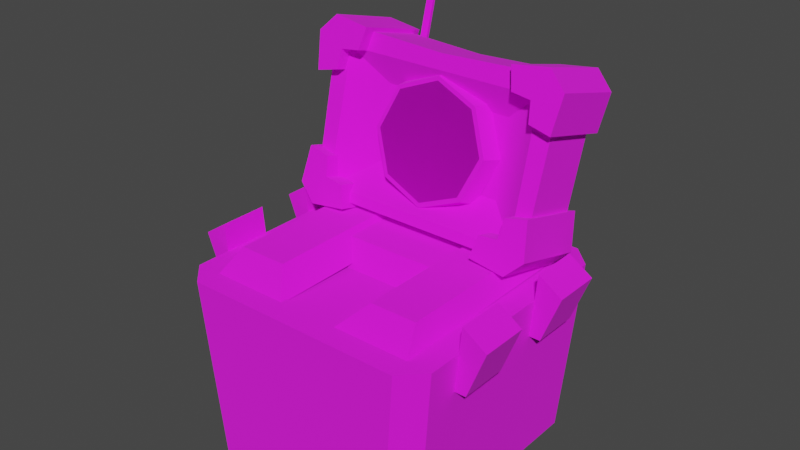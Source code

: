 # Source: toughbox_computer.blend  (saved by Blender 3.4.6; exported with 4.5.12 LTS)
import bpy
from mathutils import Matrix  # noqa: F401  (used for matrix-valued properties, if any)

bpy.ops.wm.read_factory_settings(use_empty=True)
scene = bpy.context.scene
scene.name = 'Scene'

# ---- collections
col_collection = bpy.data.collections.new('Collection'); scene.collection.children.link(col_collection)
col_export = bpy.data.collections.new('Export'); scene.collection.children.link(col_export)

# ---- images (referenced by path relative to the original .blend; pixels are not part of the script)
import os
ASSET_DIR = os.environ.get("B2B_ASSET_DIR", "")  # directory of the original .blend (textures are referenced by path, not embedded)
HERE = os.path.dirname(os.path.abspath(__file__))  # packed textures are extracted next to this script under _unpacked/

def load_image(name, relpath, width, height, colorspace="sRGB"):
    """Load a texture the original file referenced (path relative to the .blend, or extracted next to this script)."""
    p = next((c for c in (os.path.join(HERE, relpath), os.path.join(ASSET_DIR, relpath)) if relpath and os.path.exists(c)), "")
    if p:
        img = bpy.data.images.load(p, check_existing=True)
        img.name = name
    else:  # same state as the original file: an image datablock whose file is absent (Cycles renders it pink)
        img = bpy.data.images.new(name, width, height)
        img.source = "FILE"
        img.filepath = "//" + (relpath or name)
    img.colorspace_settings.name = colorspace
    return img
img_toughbox_png = load_image('toughbox.png', 'toughbox.png', 1024, 1024, 'sRGB')
img_computer_1_png = load_image('computer_1.png', 'computer_1.png', 1024, 1024, 'sRGB')
img_computer_screen_textscroll_png = load_image('computer_screen_textscroll.png', 'computer_screen_textscroll.png', 1024, 1024, 'sRGB')

# ---- materials (node trees are filled in below, after node groups)
mat_toughbox = bpy.data.materials.new('toughbox')
mat_toughbox.use_backface_culling = True
mat_toughbox.use_transparent_shadow = False
mat_computer_1 = bpy.data.materials.new('computer_1')
mat_computer_1.use_backface_culling = True
mat_computer_1.use_transparent_shadow = False
mat_computer_1_001 = bpy.data.materials.new('computer_1.001')
mat_computer_1_001.surface_render_method = 'BLENDED'
mat_computer_1_001.blend_method = 'BLEND'
mat_computer_1_001.use_backface_culling = True
mat_computer_1_001.use_transparent_shadow = False

# ---- material node trees
mat_toughbox.use_nodes = True; mat_toughbox.node_tree.nodes.clear()
_N = mat_toughbox.node_tree.nodes; _L = mat_toughbox.node_tree.links
n0 = _N.new('ShaderNodeBsdfPrincipled'); n0.name = 'Principled BSDF'; n0.location = (10, 300)
n0.distribution = 'GGX'
n0.subsurface_method = 'RANDOM_WALK_SKIN'
n0.inputs[2].default_value = 1.0
n0.inputs[27].default_value = (0.0, 0.0, 0.0, 1.0)
n0.inputs[28].default_value = 1.0
n1 = _N.new('ShaderNodeOutputMaterial'); n1.name = 'Material Output'; n1.location = (320, 270)
n2 = _N.new('ShaderNodeTexImage'); n2.name = 'Image Texture'; n2.location = (-440, 210)
n2.label = 'BASE COLOR'
n2.image = img_toughbox_png
_L.new(n0.outputs[0], n1.inputs[0])
_L.new(n2.outputs[0], n0.inputs[0])
_L.new(n2.outputs[1], n0.inputs[4])
n1.is_active_output = True
mat_computer_1.use_nodes = True; mat_computer_1.node_tree.nodes.clear()
_N = mat_computer_1.node_tree.nodes; _L = mat_computer_1.node_tree.links
n0 = _N.new('ShaderNodeBsdfPrincipled'); n0.name = 'Principled BSDF'; n0.location = (10, 300)
n0.distribution = 'GGX'
n0.subsurface_method = 'RANDOM_WALK_SKIN'
n0.inputs[2].default_value = 1.0
n0.inputs[27].default_value = (0.0, 0.0, 0.0, 1.0)
n0.inputs[28].default_value = 1.0
n1 = _N.new('ShaderNodeOutputMaterial'); n1.name = 'Material Output'; n1.location = (320, 270)
n2 = _N.new('ShaderNodeTexImage'); n2.name = 'Image Texture'; n2.location = (-440, 210)
n2.label = 'BASE COLOR'
n2.image = img_computer_1_png
_L.new(n0.outputs[0], n1.inputs[0])
_L.new(n2.outputs[0], n0.inputs[0])
_L.new(n2.outputs[1], n0.inputs[4])
n1.is_active_output = True
mat_computer_1_001.use_nodes = True; mat_computer_1_001.node_tree.nodes.clear()
_N = mat_computer_1_001.node_tree.nodes; _L = mat_computer_1_001.node_tree.links
n0 = _N.new('ShaderNodeBsdfPrincipled'); n0.name = 'Principled BSDF'; n0.location = (10, 300)
n0.distribution = 'GGX'
n0.subsurface_method = 'RANDOM_WALK_SKIN'
n0.inputs[2].default_value = 1.0
n0.inputs[27].default_value = (0.0, 0.0, 0.0, 1.0)
n0.inputs[28].default_value = 1.0
n1 = _N.new('ShaderNodeOutputMaterial'); n1.name = 'Material Output'; n1.location = (320, 270)
n2 = _N.new('ShaderNodeTexImage'); n2.name = 'Image Texture'; n2.location = (-440, 210)
n2.label = 'BASE COLOR'
n2.image = img_computer_screen_textscroll_png
_L.new(n0.outputs[0], n1.inputs[0])
_L.new(n2.outputs[0], n0.inputs[0])
_L.new(n2.outputs[0], n0.inputs[4])
n1.is_active_output = True

# ---- world
world_world = bpy.data.worlds.new('World'); scene.world = world_world
world_world.use_nodes = True; world_world.node_tree.nodes.clear()
_N = world_world.node_tree.nodes; _L = world_world.node_tree.links
n0 = _N.new('ShaderNodeOutputWorld'); n0.name = 'World Output'; n0.location = (300, 300)
n1 = _N.new('ShaderNodeBackground'); n1.name = 'Background'; n1.location = (10, 300)
n1.inputs[0].default_value = (0.05088, 0.05088, 0.05088, 1.0)
_L.new(n1.outputs[0], n0.inputs[0])
n0.is_active_output = True
world_world.color = (0.05088, 0.05088, 0.05088)
world_world.use_sun_shadow = False
world_world.sun_shadow_jitter_overblur = 0.0

# ---- meshes
me_rsrc_world_prop_knights_toughbox_computer_meshnodes__knights_co = bpy.data.meshes.new('rsrc.world.prop.knights.toughbox_computer-MeshNodes["knights_co')
me_rsrc_world_prop_knights_toughbox_computer_meshnodes__knights_co.from_pydata([(0.54, -0.7344, 0.4536), (0.4532, -0.7344, 0.54), (0.42, -0.7344, 0.42), (0.4532, -0.7344, -0.54), (-0.54, -0.7344, 0.4536), (0.42, -0.7344, -0.42), (-0.4532, -0.7344, 0.54), (-0.42, -0.7344, 0.42), (0.4752, -2.832e-09, 0.432), (0.54, -0.7344, -0.4536), (0.3884, -2.315e-09, 0.5184), (-0.4532, -0.7344, -0.54), (0.3884, -2.315e-09, -0.5184), (0.4752, -2.832e-09, -0.432), (-0.42, -0.7344, -0.42), (-0.4752, -2.832e-09, 0.432), (-0.54, -0.7344, -0.4536), (-0.3884, -2.315e-09, 0.5184), (-0.3884, -2.315e-09, -0.5184), (0.5724, -0.5832, -0.1188), (0.5238, -0.5832, -0.3132), (-0.4752, -2.832e-09, -0.432), (-0.5724, -0.5832, -0.1188), (-0.5238, -0.5832, -0.3132), (-0.5238, -0.5832, 0.1188), (-0.648, -0.7776, 0.1188), (-0.5508, -0.8424, 0.1188), (-0.5724, -0.5832, 0.1188), (-0.5724, -0.5832, 0.3132), (-0.648, -0.7776, 0.3132), (0.5238, -0.5832, 0.1188), (0.648, -0.7776, 0.1188), (0.5508, -0.8424, 0.1188), (0.5724, -0.5832, 0.1188), (0.5724, -0.5832, 0.3132), (0.648, -0.7776, 0.3132), (-0.5508, -0.8424, 0.3132), (0.5508, -0.8424, 0.3132), (0.5238, -0.5832, 0.3132), (0.5508, -0.8424, -0.1188), (0.5238, -0.5832, -0.1188), (-0.5238, -0.5832, 0.3132), (-0.5508, -0.8424, -0.1188), (-0.5238, -0.5832, -0.1188), (0.5724, -0.5832, -0.3132), (0.648, -0.7776, -0.1188), (0.648, -0.7776, -0.3132), (0.5508, -0.8424, -0.3132), (-0.5724, -0.5832, -0.3132), (-0.648, -0.7776, -0.1188), (-0.648, -0.7776, -0.3132), (-0.5508, -0.8424, -0.3132), (0.0, -0.7344, -0.54), (0.0, -0.7344, -0.42), (0.0, -0.7344, 0.54), (0.0, -0.7344, 0.42), (0.0, 0.0, 0.5184), (0.0, 0.0, -0.5184)], [], [(0, 1, 2), (16, 7, 4), (3, 9, 5), (14, 52, 53), (7, 16, 14), (4, 21, 16), (54, 2, 1), (54, 7, 55), (13, 8, 0), (0, 9, 13), (6, 17, 4), (18, 11, 21), (54, 10, 56), (8, 10, 0), (1, 0, 10), (12, 13, 3), (9, 3, 13), (21, 4, 15), (54, 17, 6), (16, 21, 11), (43, 49, 42), (40, 39, 45), (45, 19, 40), (47, 20, 44), (44, 46, 47), (49, 43, 22), (36, 26, 24), (36, 24, 41), (24, 26, 25), (25, 27, 24), (50, 42, 49), (28, 27, 25), (30, 31, 32), (31, 30, 33), (37, 34, 38), (34, 37, 35), (9, 0, 2), (2, 5, 9), (36, 41, 28), (28, 29, 36), (37, 38, 30), (37, 30, 32), (39, 40, 20), (39, 20, 47), (49, 48, 50), (42, 50, 51), (26, 36, 29), (18, 52, 11), (44, 19, 45), (45, 46, 44), (46, 45, 39), (39, 47, 46), (42, 23, 43), (48, 49, 22), (42, 51, 23), (25, 29, 28), (51, 48, 23), (48, 51, 50), (29, 25, 26), (34, 31, 33), (31, 34, 35), (35, 32, 31), (32, 35, 37), (15, 4, 17), (11, 14, 16), (4, 7, 6), (52, 12, 3), (5, 52, 3), (14, 11, 52), (54, 55, 2), (54, 6, 7), (54, 1, 10), (54, 56, 17), (18, 57, 52), (52, 57, 12), (5, 53, 52)])
me_rsrc_world_prop_knights_toughbox_computer_meshnodes__knights_co.polygons.foreach_set('use_smooth', [True] * 76)
_k = set([(0, 1), (0, 8), (0, 9), (1, 10), (1, 54), (3, 9), (3, 12), (3, 52), (4, 6), (4, 15), (4, 16), (6, 17), (6, 54), (9, 13), (11, 16), (11, 18), (11, 52), (16, 21), (19, 45), (20, 47), (22, 49), (23, 51), (24, 26), (25, 26), (25, 27), (25, 29), (26, 36), (28, 29), (29, 36), (30, 32), (31, 32), (31, 33), (31, 35), (32, 37), (34, 35), (35, 37), (36, 41), (37, 38), (39, 40), (39, 45), (39, 47), (42, 43), (42, 49), (42, 51), (44, 46), (45, 46), (46, 47), (48, 50), (49, 50), (50, 51)])
me_rsrc_world_prop_knights_toughbox_computer_meshnodes__knights_co.attributes.new('sharp_edge', 'BOOLEAN', 'EDGE').data.foreach_set('value', [ (min(e.vertices), max(e.vertices)) in _k for e in me_rsrc_world_prop_knights_toughbox_computer_meshnodes__knights_co.edges])
_k = {(0, 1): 1.0, (4, 16): 1.0, (22, 49): 1.0, (30, 32): 1.0, (37, 38): 1.0, (39, 40): 1.0, (45, 46): 1.0, (25, 29): 1.0, (25, 27): 1.0, (23, 51): 1.0, (31, 32): 1.0, (31, 33): 1.0, (34, 35): 1.0, (46, 47): 1.0, (44, 46): 1.0, (26, 36): 1.0, (3, 9): 1.0, (25, 26): 1.0, (1, 54): 1.0, (0, 9): 1.0, (42, 43): 1.0, (49, 50): 1.0, (0, 8): 1.0, (3, 12): 1.0, (36, 41): 1.0, (48, 50): 1.0, (11, 16): 1.0, (19, 45): 1.0, (20, 47): 1.0, (42, 51): 1.0, (35, 37): 1.0, (32, 37): 1.0, (39, 47): 1.0, (39, 45): 1.0, (16, 21): 1.0, (4, 15): 1.0, (9, 13): 1.0, (29, 36): 1.0, (24, 26): 1.0, (1, 10): 1.0, (50, 51): 1.0, (42, 49): 1.0, (6, 17): 1.0, (11, 18): 1.0, (31, 35): 1.0, (3, 52): 1.0, (4, 6): 1.0, (28, 29): 1.0, (6, 54): 1.0, (11, 52): 1.0}
me_rsrc_world_prop_knights_toughbox_computer_meshnodes__knights_co.attributes.new('crease_edge', 'FLOAT', 'EDGE').data.foreach_set('value', [_k.get((min(e.vertices), max(e.vertices)), 0.0) for e in me_rsrc_world_prop_knights_toughbox_computer_meshnodes__knights_co.edges])
_uv = me_rsrc_world_prop_knights_toughbox_computer_meshnodes__knights_co.uv_layers.new(name='UVMap')
_uv.uv.foreach_set('vector', [0.9603, 0.3347, 1.04, 0.3347, 0.9999, 0.3802, 0.3722, 0.3347, 0.9255, 0.3802, 0.9602, 0.3347, 0.96, 0.3347, 1.04, 0.3347, 1.0, 0.3802, 0.925, 0.3802, 0.666, 0.3347, 0.666, 0.3802, 0.9255, 0.3802, 0.3722, 0.3347, 0.407, 0.3802, 0.6475, 0.2443, 0.05071, 0.0004299, 0.05087, 0.2442, 0.666, 0.3347, 0.407, 0.3802, 0.372, 0.3347, 0.666, 0.3347, 0.407, 0.3802, 0.666, 0.3802, 0.05071, 0.0004299, 0.6475, 0.0004299, 0.6475, 0.2443, 0.6475, 0.2443, 0.05087, 0.2442, 0.05071, 0.0004299, 0.7254, 0.2442, 0.7257, 0.0004299, 0.6475, 0.2443, 0.7254, 0.0004299, 0.7254, 0.244, 0.6475, 0.0004299, 0.9984, 0.2442, 0.7257, 0.0004299, 0.9983, 0.0004299, 0.6475, 0.0004299, 0.7257, 0.0004299, 0.6475, 0.2443, 0.7254, 0.2442, 0.6475, 0.2443, 0.7257, 0.0004299, 0.7254, 0.0004299, 0.6475, 0.0004299, 0.7254, 0.244, 0.6475, 0.244, 0.7254, 0.244, 0.6475, 0.0004299, 0.05071, 0.0004299, 0.6475, 0.2443, 0.6475, 0.0004299, 0.9984, 0.2442, 0.7257, 0.0004299, 0.7254, 0.2442, 0.6475, 0.244, 0.6475, 0.0004299, 0.7254, 0.244, 0.1999, 0.3487, 0.164, 0.4363, 0.2524, 0.4463, 0.1999, 0.3487, 0.2524, 0.4463, 0.164, 0.4363, 0.164, 0.4363, 0.1647, 0.3554, 0.1999, 0.3487, 0.2524, 0.4463, 0.1999, 0.3487, 0.1647, 0.3554, 0.1647, 0.3554, 0.164, 0.4363, 0.2524, 0.4463, 0.164, 0.4363, 0.1999, 0.3487, 0.1647, 0.3554, 0.008288, 0.3973, 0.1656, 0.3973, 0.1656, 0.3446, 0.008288, 0.3973, 0.1656, 0.3446, 0.008288, 0.3446, 0.1999, 0.3487, 0.2524, 0.4463, 0.164, 0.4363, 0.164, 0.4363, 0.1647, 0.3554, 0.1999, 0.3487, 0.1616, 0.4366, 0.007798, 0.4819, 0.007798, 0.4366, 0.1616, 0.3558, 0.007798, 0.3558, 0.007798, 0.4366, 0.1999, 0.3487, 0.164, 0.4363, 0.2524, 0.4463, 0.164, 0.4363, 0.1999, 0.3487, 0.1647, 0.3554, 0.2524, 0.4463, 0.1647, 0.3554, 0.1999, 0.3487, 0.1647, 0.3554, 0.2524, 0.4463, 0.164, 0.4363, 0.3722, 0.3347, 0.9602, 0.3347, 0.9255, 0.3802, 0.9255, 0.3802, 0.407, 0.3802, 0.3722, 0.3347, 0.2524, 0.4463, 0.1999, 0.3487, 0.1647, 0.3554, 0.1647, 0.3554, 0.164, 0.4363, 0.2524, 0.4463, 0.008288, 0.3973, 0.008288, 0.3446, 0.1656, 0.3446, 0.008288, 0.3973, 0.1656, 0.3446, 0.1656, 0.3973, 0.008288, 0.3973, 0.008288, 0.3446, 0.1656, 0.3446, 0.008288, 0.3973, 0.1656, 0.3446, 0.1656, 0.3973, 0.007798, 0.4366, 0.1616, 0.3558, 0.1616, 0.4366, 0.007798, 0.4819, 0.1616, 0.4366, 0.1616, 0.4819, 0.007798, 0.4819, 0.1616, 0.4819, 0.1616, 0.4366, 0.7254, 0.0004299, 0.9984, 0.244, 0.7254, 0.244, 0.1616, 0.3558, 0.007798, 0.3558, 0.007798, 0.4366, 0.007798, 0.4366, 0.1616, 0.4366, 0.1616, 0.3558, 0.1616, 0.4366, 0.007798, 0.4366, 0.007798, 0.4819, 0.007798, 0.4819, 0.1616, 0.4819, 0.1616, 0.4366, 0.008288, 0.3973, 0.1656, 0.3446, 0.008288, 0.3446, 0.1616, 0.3558, 0.007798, 0.4366, 0.007798, 0.3558, 0.008288, 0.3973, 0.1656, 0.3973, 0.1656, 0.3446, 0.007798, 0.4366, 0.1616, 0.4366, 0.1616, 0.3558, 0.2524, 0.4463, 0.1647, 0.3554, 0.1999, 0.3487, 0.1647, 0.3554, 0.2524, 0.4463, 0.164, 0.4363, 0.1616, 0.4366, 0.007798, 0.4366, 0.007798, 0.4819, 0.1616, 0.3558, 0.007798, 0.4366, 0.007798, 0.3558, 0.007798, 0.4366, 0.1616, 0.3558, 0.1616, 0.4366, 0.1616, 0.4366, 0.007798, 0.4819, 0.007798, 0.4366, 0.007798, 0.4819, 0.1616, 0.4366, 0.1616, 0.4819, 0.6475, 0.0004299, 0.6475, 0.2443, 0.7257, 0.0004299, 0.96, 0.3347, 1.0, 0.3802, 1.04, 0.3347, 0.9603, 0.3347, 0.9999, 0.3802, 1.04, 0.3347, 0.9984, 0.244, 0.7254, 0.0004299, 0.7254, 0.244, 0.925, 0.3802, 0.666, 0.3347, 0.96, 0.3347, 0.925, 0.3802, 0.96, 0.3347, 0.666, 0.3347, 0.666, 0.3347, 0.666, 0.3802, 0.407, 0.3802, 0.666, 0.3347, 0.372, 0.3347, 0.407, 0.3802, 0.9984, 0.2442, 0.7254, 0.2442, 0.7257, 0.0004299, 0.9984, 0.2442, 0.9983, 0.0004299, 0.7257, 0.0004299, 0.7254, 0.0004299, 0.9984, 0.0004299, 0.9984, 0.244, 0.9984, 0.244, 0.9984, 0.0004299, 0.7254, 0.0004299, 0.925, 0.3802, 0.666, 0.3802, 0.666, 0.3347])
me_rsrc_world_prop_knights_toughbox_computer_meshnodes__knights_co.materials.append(mat_toughbox)
me_rsrc_world_prop_knights_toughbox_computer_meshnodes__knights_co.update()
me_rsrc_world_prop_knights_toughbox_computer_meshnodes__knights_co.normals_split_custom_set([tuple(v) for v in zip(*[iter([0.0, -1.0, 0.0, 0.0, -1.0, 0.0, 0.0, -1.0, 0.0, 0.0, -1.0, 0.0, 0.0, -1.0, 0.0, 0.0, -1.0, 0.0, 0.0, -1.0, 0.0, 0.0, -1.0, 0.0, 0.0, -1.0, 0.0, 0.0, -1.0, 0.0, 0.0, -1.0, 0.0, 0.0, -1.0, 0.0, 0.0, -1.0, 0.0, 0.0, -1.0, 0.0, 0.0, -1.0, 0.0, -0.9961, 0.08789, 0.0, -0.9961, 0.08789, 0.0, -0.9961, 0.08789, 0.0, 0.0, -1.0, 0.0, 0.0, -1.0, 0.0, 0.0, -1.0, 0.0, 0.0, -1.0, 0.0, 0.0, -1.0, 0.0, 0.0, -1.0, 0.0, 0.9961, 0.08789, 0.0, 0.9961, 0.08789, 0.0, 0.9961, 0.08789, 0.0, 0.9961, 0.08789, 0.0, 0.9961, 0.08789, 0.0, 0.9961, 0.08789, 0.0, -0.7029, 0.0828, 0.7064, -0.7029, 0.0828, 0.7064, -0.7029, 0.0828, 0.7064, -0.7029, 0.0828, -0.7064, -0.7029, 0.0828, -0.7064, -0.7029, 0.0828, -0.7064, 0.0, 0.0294, 0.9996, -5.499e-09, 0.0294, 0.9996, 0.0, 0.0294, 0.9996, 0.7029, 0.0828, 0.7064, 0.7029, 0.0828, 0.7064, 0.7029, 0.0828, 0.7064, 0.7029, 0.0828, 0.7064, 0.7029, 0.0828, 0.7064, 0.7029, 0.0828, 0.7064, 0.7029, 0.0828, -0.7064, 0.7029, 0.0828, -0.7064, 0.7029, 0.0828, -0.7064, 0.7029, 0.0828, -0.7064, 0.7029, 0.0828, -0.7064, 0.7029, 0.0828, -0.7064, -0.9961, 0.08789, 0.0, -0.9961, 0.08789, 0.0, -0.9961, 0.08789, 0.0, 0.0, 0.0294, 0.9996, 5.499e-09, 0.0294, 0.9996, 0.0, 0.0294, 0.9996, -0.7029, 0.0828, -0.7064, -0.7029, 0.0828, -0.7064, -0.7029, 0.0828, -0.7064, 1.095e-08, 0.0, 1.0, 3.075e-08, 0.0, 1.0, 3.457e-08, 0.0, 1.0, -1.095e-08, 0.0, 1.0, -3.457e-08, 0.0, 1.0, -3.075e-08, 0.0, 1.0, -3.075e-08, 0.0, 1.0, 0.0, 0.0, 1.0, -1.095e-08, 0.0, 1.0, -2.593e-07, 0.0, -1.0, 0.0, 0.0, -1.0, -7.321e-08, 0.0, -1.0, -7.321e-08, 0.0, -1.0, -3.131e-07, 0.0, -1.0, -2.593e-07, 0.0, -1.0, 3.075e-08, 0.0, 1.0, 1.095e-08, 0.0, 1.0, 0.0, 0.0, 1.0, 0.9946, -0.1036, 0.0, 0.9946, -0.1036, 0.0, 0.9946, -0.1036, 0.0, 0.9946, -0.1036, 0.0, 0.9946, -0.1036, 0.0, 0.9946, -0.1036, 0.0, 1.095e-08, 0.0, -1.0, 3.457e-08, 0.0, -1.0, 3.075e-08, 0.0, -1.0, 3.075e-08, 0.0, -1.0, 0.0, 0.0, -1.0, 1.095e-08, 0.0, -1.0, -0.5547, -0.8321, 0.0, -0.5547, -0.8321, 0.0, -0.5547, -0.8321, 0.0, -0.932, 0.3624, 0.0, -0.932, 0.3624, 0.0, -0.932, 0.3624, 0.0, -1.095e-08, 0.0, -1.0, -3.075e-08, 0.0, -1.0, -3.457e-08, 0.0, -1.0, -3.075e-08, 0.0, -1.0, -1.095e-08, 0.0, -1.0, 0.0, 0.0, -1.0, -2.593e-07, 0.0, 1.0, -7.321e-08, 0.0, 1.0, 0.0, 0.0, 1.0, -7.321e-08, 0.0, 1.0, -2.593e-07, 0.0, 1.0, -3.131e-07, 0.0, 1.0, 0.0, -1.0, 0.0, 0.0, -1.0, 0.0, 0.0, -1.0, 0.0, 0.0, -1.0, 0.0, 0.0, -1.0, 0.0, 0.0, -1.0, 0.0, 2.593e-07, 0.0, 1.0, 0.0, 0.0, 1.0, 7.321e-08, 0.0, 1.0, 7.321e-08, 0.0, 1.0, 3.131e-07, 0.0, 1.0, 2.593e-07, 0.0, 1.0, -0.9946, -0.1036, 0.0, -0.9946, -0.1036, 0.0, -0.9946, -0.1036, 0.0, -0.9946, -0.1036, 0.0, -0.9946, -0.1036, 0.0, -0.9946, -0.1036, 0.0, -0.9946, -0.1036, 0.0, -0.9946, -0.1036, 0.0, -0.9946, -0.1036, 0.0, -0.9946, -0.1036, 0.0, -0.9946, -0.1036, 0.0, -0.9946, -0.1036, 0.0, -0.932, 0.3624, 0.0, -0.932, 0.3624, 0.0, -0.932, 0.3624, 0.0, -0.5547, -0.8321, 0.0, -0.5547, -0.8321, 0.0, -0.5547, -0.8321, 0.0, -0.5547, -0.8321, 0.0, -0.5547, -0.8321, 0.0, -0.5547, -0.8321, 0.0, 0.0, 0.0294, -0.9996, -1.302e-09, 0.0294, -0.9996, 0.0, 0.0294, -0.9996, 0.932, 0.3624, 0.0, 0.932, 0.3624, 0.0, 0.932, 0.3624, 0.0, 0.932, 0.3624, 0.0, 0.932, 0.3624, 0.0, 0.932, 0.3624, 0.0, 0.5547, -0.8321, 0.0, 0.5547, -0.8321, 0.0, 0.5547, -0.8321, 0.0, 0.5547, -0.8321, 0.0, 0.5547, -0.8321, 0.0, 0.5547, -0.8321, 0.0, 0.9946, -0.1036, 0.0, 0.9946, -0.1036, 0.0, 0.9946, -0.1036, 0.0, -0.932, 0.3624, 0.0, -0.932, 0.3624, 0.0, -0.932, 0.3624, 0.0, 0.9946, -0.1036, 0.0, 0.9946, -0.1036, 0.0, 0.9946, -0.1036, 0.0, -0.932, 0.3624, 0.0, -0.932, 0.3624, 0.0, -0.932, 0.3624, 0.0, 2.593e-07, 0.0, -1.0, 7.321e-08, 0.0, -1.0, 0.0, 0.0, -1.0, 7.321e-08, 0.0, -1.0, 2.593e-07, 0.0, -1.0, 3.131e-07, 0.0, -1.0, -0.5547, -0.8321, 0.0, -0.5547, -0.8321, 0.0, -0.5547, -0.8321, 0.0, 0.932, 0.3624, 0.0, 0.932, 0.3624, 0.0, 0.932, 0.3624, 0.0, 0.932, 0.3624, 0.0, 0.932, 0.3624, 0.0, 0.932, 0.3624, 0.0, 0.5547, -0.8321, 0.0, 0.5547, -0.8321, 0.0, 0.5547, -0.8321, 0.0, 0.5547, -0.8321, 0.0, 0.5547, -0.8321, 0.0, 0.5547, -0.8321, 0.0, -0.7029, 0.0828, 0.7064, -0.7029, 0.0828, 0.7064, -0.7029, 0.0828, 0.7064, 0.0, -1.0, 0.0, 0.0, -1.0, 0.0, 0.0, -1.0, 0.0, 0.0, -1.0, 0.0, 0.0, -1.0, 0.0, 0.0, -1.0, 0.0, -1.302e-09, 0.0294, -0.9996, -5.499e-09, 0.0294, -0.9996, 0.0, 0.0294, -0.9996, 0.0, -1.0, 0.0, 0.0, -1.0, 0.0, 0.0, -1.0, 0.0, 0.0, -1.0, 0.0, 0.0, -1.0, 0.0, 0.0, -1.0, 0.0, 0.0, -1.0, 0.0, 0.0, -1.0, 0.0, 0.0, -1.0, 0.0, 0.0, -1.0, 0.0, 0.0, -1.0, 0.0, 0.0, -1.0, 0.0, 0.0, 0.0294, 0.9996, 0.0, 0.0294, 0.9996, -5.499e-09, 0.0294, 0.9996, 0.0, 0.0294, 0.9996, 0.0, 0.0294, 0.9996, 5.499e-09, 0.0294, 0.9996, 0.0, 0.0294, -0.9996, -4.206e-09, 0.0294, -0.9996, -1.302e-09, 0.0294, -0.9996, -1.302e-09, 0.0294, -0.9996, -4.206e-09, 0.0294, -0.9996, -5.499e-09, 0.0294, -0.9996, 0.0, -1.0, 0.0, 0.0, -1.0, 0.0, 0.0, -1.0, 0.0])] * 3)])
me_rsrc_world_prop_knights_toughbox_computer_meshnodes__knight = bpy.data.meshes.new('rsrc.world.prop.knights.toughbox_computer-MeshNodes["knight')
me_rsrc_world_prop_knights_toughbox_computer_meshnodes__knight.from_pydata([(0.42, -0.889, 0.1196), (-0.48, -0.8504, 0.1093), (-0.42, -0.889, 0.1196), (-0.4, -0.82, -0.36), (-0.44, -0.73, -0.454), (-0.2, -0.82, -0.36), (-0.12, -0.74, 0.35), (-0.4, -0.82, 0.23), (-0.44, -0.74, 0.35), (0.21, -0.82, 0.23), (0.12, -0.74, 0.35), (0.4, -0.82, -0.36), (0.12, -0.73, -0.454), (0.44, -0.73, -0.454), (0.44, -0.74, 0.35), (0.4, -0.82, 0.23), (0.48, -0.7883, 0.3411), (0.48, -0.8504, 0.1093), (0.5, -1.449, 0.2697), (-0.5, -1.449, 0.2697), (-0.5, -1.387, 0.5016), (0.43, -1.254, 0.4969), (0.52, -1.317, 0.1826), (0.43, -1.337, 0.1878), (0.32, -1.51, 0.2344), (0.42, -1.331, 0.5176), (0.34, -1.424, 0.2111), (-0.43, -1.254, 0.4969), (-0.52, -1.234, 0.4917), (-0.43, -1.337, 0.1878), (-0.34, -1.424, 0.2111), (-0.34, -1.341, 0.5202), (-0.42, -1.414, 0.2085), (-0.32, -0.9309, 0.07909), (-0.41, -0.935, 0.4115), (-0.4, -0.9406, 0.08167), (0.4, -0.8578, 0.3908), (0.32, -0.9309, 0.07909), (0.3, -0.7612, 0.3649), (0.3, -0.844, 0.05579), (0.41, -0.935, 0.4115), (0.4, -0.9406, 0.08167), (-0.14, -0.72, -0.1), (-0.12, -0.73, -0.454), (0.2, -0.8, -0.02), (0.2, -0.8, 0.41), (0.21, -0.82, -0.36), (-0.2, -0.82, 0.23), (0.14, -0.72, -0.1), (-0.2, -0.8, -0.02), (0.12, -0.7344, 0.3336), (0.42, -0.7344, 0.3336), (0.42, -0.7344, 0.42), (0.12, -0.7344, 0.42), (-0.42, -0.7344, 0.42), (-0.42, -0.7344, 0.3336), (-0.12, -0.7344, 0.3336), (-0.12, -0.7344, 0.42), (0.36, -0.64, -0.02), (0.36, -0.64, 0.5014), (-0.2, -0.8, 0.41), (-0.36, -0.64, -0.02), (-0.36, -0.64, 0.5014), (-0.295, -1.761, 0.6122), (-0.295, -1.356, 0.5034), (-0.265, -1.761, 0.6122), (-0.265, -1.356, 0.5034), (0.34, -1.341, 0.5202), (0.47, -1.447, 0.5487), (0.42, -1.414, 0.2085), (0.5, -0.9544, 0.4167), (0.52, -0.8095, 0.3778), (0.45, -0.7419, 0.3597), (0.32, -0.8481, 0.3882), (0.45, -0.8247, 0.05062), (0.41, -1.018, 0.1024), (0.0, -1.469, 0.2749), (0.46, -1.426, 0.5119), (0.0, -1.406, 0.5067), (-0.46, -1.426, 0.5119), (-0.48, -0.7883, 0.3411), (0.5, -1.387, 0.5016), (0.46, -1.488, 0.2801), (-0.42, -1.411, 0.2594), (-0.46, -1.488, 0.2801), (0.54, -1.462, 0.2214), (0.52, -1.234, 0.4917), (0.54, -1.379, 0.5305), (0.47, -1.53, 0.2396), (0.32, -1.428, 0.5435), (-0.54, -1.379, 0.5305), (-0.42, -1.331, 0.5176), (-0.47, -1.53, 0.2396), (-0.32, -1.51, 0.2344), (-0.54, -1.462, 0.2214), (-0.52, -1.317, 0.1826), (-0.47, -1.447, 0.5487), (-0.32, -1.428, 0.5435), (-0.32, -0.8481, 0.3882), (-0.3, -0.7612, 0.3649), (-0.4, -0.8578, 0.3908), (-0.52, -0.8095, 0.3778), (-0.52, -0.8923, 0.06873), (-0.41, -1.018, 0.1024), (-0.45, -0.8247, 0.05062), (-0.3, -0.844, 0.05579), (-0.45, -0.7419, 0.3597), (-0.5, -1.037, 0.1076), (-0.5, -0.9544, 0.4167), (0.52, -0.8923, 0.06873), (0.5, -1.037, 0.1076), (0.0, -0.9099, 0.1467), (-0.1742, -0.9803, 0.163), (0.1882, -1.315, 0.3224), (0.0, -1.391, 0.34), (0.0, -1.39, 0.2576), (-0.1882, -1.315, 0.3224), (0.1742, -1.32, 0.2413), (-0.1742, -1.32, 0.2413), (0.2661, -1.132, 0.2801), (-0.2464, -1.15, 0.2021), (0.2464, -1.15, 0.2021), (0.1882, -0.9487, 0.2378), (0.1742, -0.9803, 0.163), (0.0, -0.8727, 0.2202), (-0.1882, -0.9487, 0.2378), (-0.2661, -1.132, 0.2801), (0.3605, -0.9289, 0.1821), (0.42, -1.411, 0.2594), (-0.3605, -0.9289, 0.1821), (0.2703, -0.9867, 0.2493), (-0.2703, -0.9867, 0.2493), (0.2703, -1.286, 0.3087), (-0.2703, -1.286, 0.3087), (-0.295, -1.758, 0.624), (-0.295, -1.352, 0.5153), (-0.265, -1.758, 0.624), (-0.265, -1.352, 0.5153)], [], [(128, 0, 17), (19, 1, 2), (17, 18, 128), (2, 83, 19), (5, 3, 4), (4, 43, 5), (47, 5, 43), (43, 6, 47), (3, 7, 8), (8, 4, 3), (46, 9, 10), (10, 12, 46), (11, 46, 12), (12, 13, 11), (15, 11, 13), (13, 14, 15), (1, 80, 16), (16, 17, 1), (17, 16, 81), (81, 18, 17), (80, 1, 19), (19, 20, 80), (1, 17, 0), (0, 2, 1), (25, 21, 23), (23, 69, 25), (21, 86, 22), (22, 23, 21), (89, 67, 26), (26, 24, 89), (67, 25, 69), (69, 26, 67), (91, 29, 27), (29, 91, 32), (27, 95, 28), (95, 27, 29), (97, 30, 31), (30, 97, 93), (31, 32, 91), (32, 31, 30), (100, 33, 98), (33, 100, 35), (98, 105, 99), (105, 98, 33), (108, 103, 34), (103, 108, 107), (34, 35, 100), (35, 34, 103), (36, 73, 37), (37, 41, 36), (73, 38, 39), (39, 37, 73), (70, 40, 75), (75, 110, 70), (40, 36, 41), (41, 75, 40), (47, 7, 3), (3, 5, 47), (48, 42, 43), (43, 12, 48), (49, 44, 45), (45, 60, 49), (15, 9, 46), (46, 11, 15), (7, 47, 6), (6, 8, 7), (9, 15, 14), (14, 10, 9), (42, 48, 44), (44, 49, 42), (50, 51, 52), (52, 53, 50), (60, 45, 59), (59, 62, 60), (54, 55, 56), (56, 57, 54), (45, 58, 59), (45, 44, 58), (60, 61, 49), (60, 62, 61), (63, 64, 65), (66, 65, 64), (67, 89, 68), (68, 25, 67), (68, 87, 25), (21, 25, 87), (87, 86, 21), (23, 22, 85), (85, 69, 23), (69, 85, 88), (26, 69, 88), (88, 24, 26), (40, 70, 71), (71, 36, 40), (71, 72, 36), (73, 36, 72), (72, 38, 73), (37, 39, 74), (74, 41, 37), (41, 74, 109), (75, 41, 109), (109, 110, 75), (76, 82, 77), (77, 78, 76), (84, 76, 78), (78, 79, 84), (79, 80, 20), (78, 80, 79), (80, 78, 16), (16, 78, 77), (81, 16, 77), (76, 128, 82), (128, 76, 83), (76, 84, 83), (85, 22, 86), (86, 87, 85), (88, 85, 87), (87, 68, 88), (24, 88, 68), (68, 89, 24), (90, 27, 28), (27, 90, 91), (96, 91, 90), (96, 31, 91), (31, 96, 97), (29, 94, 95), (94, 29, 32), (32, 92, 94), (30, 92, 32), (92, 30, 93), (94, 28, 95), (28, 94, 90), (92, 90, 94), (90, 92, 96), (93, 96, 92), (96, 93, 97), (106, 98, 99), (98, 106, 100), (101, 100, 106), (101, 34, 100), (34, 101, 108), (33, 104, 105), (104, 33, 35), (35, 102, 104), (103, 102, 35), (102, 103, 107), (104, 99, 105), (99, 104, 106), (102, 106, 104), (106, 102, 101), (107, 101, 102), (101, 107, 108), (74, 39, 38), (38, 72, 74), (109, 74, 72), (72, 71, 109), (110, 109, 71), (71, 70, 110), (115, 121, 117), (115, 123, 121), (115, 111, 123), (115, 112, 111), (115, 120, 112), (115, 118, 120), (113, 114, 115), (116, 115, 114), (115, 117, 113), (115, 116, 118), (119, 113, 117), (120, 118, 116), (117, 121, 119), (122, 119, 121), (121, 123, 122), (124, 122, 123), (123, 111, 124), (125, 124, 111), (111, 112, 125), (126, 125, 112), (112, 120, 126), (116, 126, 120), (2, 0, 127), (128, 127, 0), (127, 129, 2), (83, 2, 129), (129, 127, 130), (128, 130, 127), (130, 131, 129), (83, 129, 131), (131, 130, 132), (130, 128, 132), (132, 133, 131), (133, 132, 128), (131, 133, 83), (128, 83, 133), (134, 136, 135), (137, 135, 136), (135, 66, 64), (137, 65, 66), (134, 64, 63), (136, 63, 65), (135, 137, 66), (137, 136, 65), (134, 135, 64), (136, 134, 63)])
me_rsrc_world_prop_knights_toughbox_computer_meshnodes__knight.polygons.foreach_set('use_smooth', [True] * 204)
_k = set([(0, 2), (0, 127), (0, 128), (1, 17), (1, 19), (1, 80), (2, 83), (2, 129), (3, 4), (3, 5), (3, 7), (5, 43), (5, 47), (6, 47), (7, 8), (7, 47), (9, 10), (9, 15), (9, 46), (11, 13), (11, 15), (11, 46), (12, 46), (14, 15), (16, 17), (16, 80), (16, 81), (17, 18), (20, 80), (21, 23), (21, 25), (21, 86), (22, 23), (22, 85), (22, 86), (23, 69), (24, 26), (24, 88), (24, 89), (25, 67), (25, 69), (26, 67), (26, 69), (27, 28), (27, 29), (27, 91), (28, 90), (28, 95), (29, 32), (29, 95), (30, 31), (30, 32), (30, 93), (31, 91), (31, 97), (32, 91), (33, 35), (33, 98), (33, 105), (34, 100), (34, 103), (34, 108), (35, 100), (35, 103), (36, 40), (36, 41), (36, 73), (37, 39), (37, 41), (37, 73), (38, 39), (38, 72), (38, 73), (39, 74), (40, 70), (40, 75), (41, 75), (42, 48), (44, 45), (44, 49), (45, 59), (45, 60), (49, 60), (60, 62), (63, 64), (63, 65), (63, 134), (64, 66), (64, 135), (65, 66), (65, 136), (66, 137), (67, 89), (68, 87), (68, 88), (68, 89), (70, 71), (70, 110), (71, 72), (71, 109), (72, 74), (74, 109), (75, 110), (76, 82), (76, 84), (77, 78), (78, 79), (83, 128), (83, 133), (85, 87), (85, 88), (86, 87), (90, 94), (90, 96), (92, 93), (92, 94), (92, 96), (93, 97), (94, 95), (96, 97), (98, 99), (98, 100), (99, 105), (99, 106), (101, 102), (101, 106), (101, 108), (102, 104), (102, 107), (103, 107), (104, 105), (104, 106), (107, 108), (109, 110), (111, 112), (111, 123), (111, 124), (112, 120), (112, 125), (113, 117), (114, 115), (115, 117), (115, 118), (116, 118), (117, 121), (118, 120), (119, 121), (120, 126), (121, 123), (122, 123), (127, 130), (128, 132), (129, 131), (130, 131), (132, 133), (134, 135), (134, 136), (135, 137), (136, 137)])
me_rsrc_world_prop_knights_toughbox_computer_meshnodes__knight.attributes.new('sharp_edge', 'BOOLEAN', 'EDGE').data.foreach_set('value', [ (min(e.vertices), max(e.vertices)) in _k for e in me_rsrc_world_prop_knights_toughbox_computer_meshnodes__knight.edges])
_k = {(98, 100): 1.0, (98, 99): 1.0, (116, 118): 1.0, (17, 18): 1.0, (21, 23): 1.0, (27, 28): 1.0, (27, 29): 1.0, (60, 62): 1.0, (63, 64): 1.0, (63, 65): 1.0, (71, 72): 1.0, (111, 112): 1.0, (86, 87): 1.0, (94, 95): 1.0, (3, 4): 1.0, (107, 108): 1.0, (7, 8): 1.0, (115, 117): 1.0, (115, 118): 1.0, (127, 130): 1.0, (130, 131): 1.0, (30, 31): 1.0, (38, 39): 1.0, (44, 45): 1.0, (64, 66): 1.0, (92, 93): 1.0, (96, 97): 1.0, (114, 115): 1.0, (118, 120): 1.0, (14, 15): 1.0, (122, 123): 1.0, (109, 110): 1.0, (22, 23): 1.0, (120, 126): 1.0, (65, 66): 1.0, (77, 78): 1.0, (85, 87): 1.0, (85, 88): 1.0, (128, 132): 1.0, (113, 117): 1.0, (117, 121): 1.0, (121, 123): 1.0, (129, 131): 1.0, (132, 133): 1.0, (119, 121): 1.0, (70, 71): 1.0, (104, 105): 1.0, (104, 106): 1.0, (0, 128): 1.0, (34, 108): 1.0, (3, 5): 1.0, (5, 43): 1.0, (101, 106): 1.0, (3, 7): 1.0, (111, 123): 1.0, (11, 46): 1.0, (11, 13): 1.0, (1, 80): 1.0, (1, 17): 1.0, (112, 120): 1.0, (16, 17): 1.0, (20, 80): 1.0, (21, 25): 1.0, (25, 69): 1.0, (21, 86): 1.0, (67, 89): 1.0, (24, 89): 1.0, (25, 67): 1.0, (26, 67): 1.0, (27, 91): 1.0, (32, 91): 1.0, (31, 97): 1.0, (93, 97): 1.0, (31, 91): 1.0, (35, 100): 1.0, (33, 98): 1.0, (34, 100): 1.0, (34, 103): 1.0, (36, 73): 1.0, (36, 41): 1.0, (38, 73): 1.0, (37, 73): 1.0, (40, 70): 1.0, (70, 110): 1.0, (36, 40): 1.0, (40, 75): 1.0, (7, 47): 1.0, (5, 47): 1.0, (42, 48): 1.0, (44, 49): 1.0, (49, 60): 1.0, (9, 15): 1.0, (11, 15): 1.0, (9, 10): 1.0, (45, 60): 1.0, (45, 59): 1.0, (2, 83): 1.0, (22, 85): 1.0, (24, 26): 1.0, (41, 75): 1.0, (76, 82): 1.0, (76, 84): 1.0, (30, 32): 1.0, (90, 94): 1.0, (92, 94): 1.0, (92, 96): 1.0, (101, 108): 1.0, (103, 107): 1.0, (102, 107): 1.0, (99, 106): 1.0, (38, 72): 1.0, (12, 46): 1.0, (16, 80): 1.0, (16, 81): 1.0, (1, 19): 1.0, (22, 86): 1.0, (29, 32): 1.0, (28, 95): 1.0, (29, 95): 1.0, (30, 93): 1.0, (33, 35): 1.0, (99, 105): 1.0, (33, 105): 1.0, (35, 103): 1.0, (102, 104): 1.0, (9, 46): 1.0, (83, 133): 1.0, (6, 47): 1.0, (68, 89): 1.0, (37, 39): 1.0, (37, 41): 1.0, (68, 87): 1.0, (28, 90): 1.0, (112, 125): 1.0, (0, 127): 1.0, (0, 2): 1.0, (23, 69): 1.0, (26, 69): 1.0, (75, 110): 1.0, (111, 124): 1.0, (39, 74): 1.0, (78, 79): 1.0, (83, 128): 1.0, (68, 88): 1.0, (24, 88): 1.0, (90, 96): 1.0, (101, 102): 1.0, (72, 74): 1.0, (74, 109): 1.0, (71, 109): 1.0, (2, 129): 1.0, (134, 135): 1.0, (134, 136): 1.0, (135, 137): 1.0, (136, 137): 1.0, (66, 137): 1.0, (64, 135): 1.0, (65, 136): 1.0, (63, 134): 1.0}
me_rsrc_world_prop_knights_toughbox_computer_meshnodes__knight.attributes.new('crease_edge', 'FLOAT', 'EDGE').data.foreach_set('value', [_k.get((min(e.vertices), max(e.vertices)), 0.0) for e in me_rsrc_world_prop_knights_toughbox_computer_meshnodes__knight.edges])
_uv = me_rsrc_world_prop_knights_toughbox_computer_meshnodes__knight.uv_layers.new(name='UVMap')
_uv.uv.foreach_set('vector', [0.2228, 0.9708, 0.2228, 0.7557, 0.2502, 0.7398, 0.2502, 0.9868, 0.2502, 0.7398, 0.2228, 0.7557, 0.2502, 0.7398, 0.2502, 0.9868, 0.2228, 0.9708, 0.2228, 0.7557, 0.2228, 0.9708, 0.2502, 0.9868, 0.0879, 0.0774, 0.0879, 0.1978, 0.007635, 0.2225, 0.007635, 0.2225, 0.007635, 0.02515, 0.0879, 0.0774, 0.4487, 0.07604, 0.08899, 0.07746, 0.03123, 0.002452, 0.03123, 0.002452, 0.5216, 0.004587, 0.4487, 0.07604, 0.08974, 0.2021, 0.446, 0.2016, 0.5185, 0.2555, 0.5185, 0.2555, 0.03305, 0.2613, 0.08974, 0.2021, 0.08874, 0.0778, 0.4487, 0.0761, 0.5216, 0.004544, 0.5216, 0.004544, 0.03118, 0.002299, 0.08874, 0.0778, 0.0879, 0.1977, 0.0879, 0.07753, 0.007635, 0.02494, 0.007635, 0.02494, 0.007635, 0.2223, 0.0879, 0.1977, 0.446, 0.2015, 0.08973, 0.202, 0.03305, 0.2615, 0.03305, 0.2615, 0.5185, 0.2554, 0.446, 0.2015, 0.4192, 0.4897, 0.4192, 0.5717, 0.3486, 0.5717, 0.3486, 0.5717, 0.3486, 0.4897, 0.4192, 0.4897, 0.4218, 0.4899, 0.4218, 0.5715, 0.6034, 0.5715, 0.6034, 0.5715, 0.6034, 0.4899, 0.4218, 0.4899, 0.4218, 0.5716, 0.4218, 0.4901, 0.6034, 0.4899, 0.6034, 0.4899, 0.6034, 0.5716, 0.4218, 0.5716, 0.2235, 0.6149, 0.2235, 0.9977, 0.2501, 0.9738, 0.2501, 0.9738, 0.2501, 0.6388, 0.2235, 0.6149, 0.007, 0.5687, 0.007, 0.539, 0.156, 0.539, 0.156, 0.539, 0.156, 0.5687, 0.007, 0.5687, 0.007, 0.5356, 0.007, 0.5786, 0.156, 0.5786, 0.156, 0.5786, 0.156, 0.5356, 0.007, 0.5356, 0.007, 0.298, 0.007, 0.341, 0.156, 0.341, 0.156, 0.341, 0.156, 0.298, 0.007, 0.298, 0.007, 0.3276, 0.007, 0.2979, 0.156, 0.2979, 0.156, 0.2979, 0.156, 0.3276, 0.007, 0.3276, 0.007, 0.5687, 0.156, 0.539, 0.007, 0.539, 0.156, 0.539, 0.007, 0.5687, 0.156, 0.5687, 0.007, 0.5356, 0.156, 0.5786, 0.007, 0.5786, 0.156, 0.5786, 0.007, 0.5356, 0.156, 0.5356, 0.007, 0.298, 0.156, 0.341, 0.007, 0.341, 0.156, 0.341, 0.007, 0.298, 0.156, 0.298, 0.007, 0.3276, 0.156, 0.2979, 0.007, 0.2979, 0.156, 0.2979, 0.007, 0.3276, 0.156, 0.3276, 0.007, 0.5687, 0.156, 0.539, 0.007, 0.539, 0.156, 0.539, 0.007, 0.5687, 0.156, 0.5687, 0.007, 0.298, 0.156, 0.341, 0.007, 0.341, 0.156, 0.341, 0.007, 0.298, 0.156, 0.298, 0.007, 0.5356, 0.156, 0.5786, 0.007, 0.5786, 0.156, 0.5786, 0.007, 0.5356, 0.156, 0.5356, 0.007, 0.3276, 0.156, 0.2979, 0.007, 0.2979, 0.156, 0.2979, 0.007, 0.3276, 0.156, 0.3276, 0.007, 0.5687, 0.007, 0.539, 0.156, 0.539, 0.156, 0.539, 0.156, 0.5687, 0.007, 0.5687, 0.007, 0.298, 0.007, 0.341, 0.156, 0.341, 0.156, 0.341, 0.156, 0.298, 0.007, 0.298, 0.007, 0.5356, 0.007, 0.5786, 0.156, 0.5786, 0.156, 0.5786, 0.156, 0.5356, 0.007, 0.5356, 0.007, 0.3276, 0.007, 0.2979, 0.156, 0.2979, 0.156, 0.2979, 0.156, 0.3276, 0.007, 0.3276, 0.4469, 0.07678, 0.4469, 0.198, 0.08937, 0.198, 0.08937, 0.198, 0.08938, 0.07678, 0.4469, 0.07678, 0.5555, 0.2689, 0.5555, 0.4387, 0.341, 0.4265, 0.341, 0.4265, 0.341, 0.2811, 0.5555, 0.2689, 0.6242, 0.475, 0.6242, 0.2325, 0.8847, 0.2324, 0.8847, 0.2324, 0.8847, 0.4752, 0.6242, 0.475, 0.9384, 0.02444, 0.9384, 0.1396, 0.5809, 0.1396, 0.5809, 0.1396, 0.5809, 0.02444, 0.9384, 0.02444, 0.4505, 0.198, 0.4505, 0.07659, 0.5403, 0.02367, 0.5403, 0.02367, 0.5403, 0.2229, 0.4505, 0.198, 0.4505, 0.07659, 0.4505, 0.198, 0.5403, 0.2229, 0.5403, 0.2229, 0.5403, 0.02367, 0.4505, 0.07659, 0.5555, 0.4387, 0.5555, 0.2689, 0.6242, 0.2325, 0.6242, 0.2325, 0.6242, 0.475, 0.5555, 0.4387, 0.9523, 0.2379, 0.9523, 0.4719, 0.8849, 0.4719, 0.8849, 0.4719, 0.8849, 0.2379, 0.9523, 0.2379, 0.8847, 0.4752, 0.8847, 0.2324, 0.9967, 0.135, 0.9967, 0.135, 0.9967, 0.5726, 0.8847, 0.4752, 0.8849, 0.4722, 0.9523, 0.4722, 0.9523, 0.2382, 0.9523, 0.2382, 0.8849, 0.2382, 0.8849, 0.4722, 0.8813, 0.2278, 0.6275, 0.1642, 0.9353, 0.1642, 0.8813, 0.2278, 0.6275, 0.2278, 0.6275, 0.1642, 0.8812, 0.2278, 0.6275, 0.1642, 0.6275, 0.2278, 0.8812, 0.2278, 0.9354, 0.1642, 0.6275, 0.1642, 0.8739, 0.4503, 0.8739, 0.2728, 0.8866, 0.4503, 0.8866, 0.2728, 0.8866, 0.4503, 0.8739, 0.2728, 0.1885, 0.356, 0.175, 0.295, 0.2766, 0.2815, 0.2766, 0.2815, 0.2427, 0.3628, 0.1885, 0.356, 0.2766, 0.2815, 0.324, 0.3289, 0.2427, 0.3628, 0.2495, 0.417, 0.2427, 0.3628, 0.324, 0.3289, 0.324, 0.3289, 0.3105, 0.4305, 0.2495, 0.417, 0.2462, 0.4556, 0.3071, 0.442, 0.3207, 0.5436, 0.3207, 0.5436, 0.2394, 0.5098, 0.2462, 0.4556, 0.2394, 0.5098, 0.3207, 0.5436, 0.2733, 0.5911, 0.1852, 0.5165, 0.2394, 0.5098, 0.2733, 0.5911, 0.2733, 0.5911, 0.1717, 0.5775, 0.1852, 0.5165, 0.1885, 0.356, 0.175, 0.295, 0.2766, 0.2815, 0.2766, 0.2815, 0.2427, 0.3628, 0.1885, 0.356, 0.2766, 0.2815, 0.324, 0.3289, 0.2427, 0.3628, 0.2495, 0.417, 0.2427, 0.3628, 0.324, 0.3289, 0.324, 0.3289, 0.3105, 0.4305, 0.2495, 0.417, 0.2462, 0.4556, 0.3071, 0.442, 0.3207, 0.5436, 0.3207, 0.5436, 0.2394, 0.5098, 0.2462, 0.4556, 0.2394, 0.5098, 0.3207, 0.5436, 0.2733, 0.5911, 0.1852, 0.5165, 0.2394, 0.5098, 0.2733, 0.5911, 0.2733, 0.5911, 0.1717, 0.5775, 0.1852, 0.5165, 0.7419, 0.4898, 0.8769, 0.4898, 0.8769, 0.5715, 0.8769, 0.5715, 0.7419, 0.5715, 0.7419, 0.4898, 0.6068, 0.4898, 0.7419, 0.4898, 0.7419, 0.5715, 0.7419, 0.5715, 0.6068, 0.5715, 0.6068, 0.4898, 0.7345, 0.8684, 0.7371, 0.733, 0.7397, 0.8602, 0.6745, 0.8643, 0.7371, 0.733, 0.7345, 0.8684, 0.7371, 0.733, 0.6745, 0.8643, 0.6118, 0.733, 0.6118, 0.733, 0.6745, 0.8643, 0.6144, 0.8684, 0.6092, 0.8602, 0.6118, 0.733, 0.6144, 0.8684, 0.2502, 0.8083, 0.2231, 0.9758, 0.2502, 0.9918, 0.2231, 0.9758, 0.2502, 0.8083, 0.2231, 0.6408, 0.2502, 0.8083, 0.2502, 0.6249, 0.2231, 0.6408, 0.1559, 0.4614, 0.1559, 0.529, 0.006823, 0.529, 0.006823, 0.529, 0.006823, 0.4614, 0.1559, 0.4614, 0.1559, 0.4153, 0.1559, 0.4614, 0.006823, 0.4614, 0.006823, 0.4614, 0.006823, 0.4153, 0.1559, 0.4153, 0.1559, 0.3476, 0.1559, 0.4153, 0.006823, 0.4153, 0.006823, 0.4153, 0.006823, 0.3476, 0.1559, 0.3476, 0.324, 0.3289, 0.2495, 0.417, 0.3105, 0.4305, 0.2495, 0.417, 0.324, 0.3289, 0.2427, 0.3628, 0.2766, 0.2815, 0.2427, 0.3628, 0.324, 0.3289, 0.2766, 0.2815, 0.1885, 0.356, 0.2427, 0.3628, 0.1885, 0.356, 0.2766, 0.2815, 0.175, 0.295, 0.2462, 0.4556, 0.3207, 0.5436, 0.3071, 0.442, 0.3207, 0.5436, 0.2462, 0.4556, 0.2394, 0.5098, 0.2394, 0.5098, 0.2733, 0.5911, 0.3207, 0.5436, 0.1852, 0.5165, 0.2733, 0.5911, 0.2394, 0.5098, 0.2733, 0.5911, 0.1852, 0.5165, 0.1717, 0.5775, 0.1559, 0.4614, 0.006823, 0.529, 0.1559, 0.529, 0.006823, 0.529, 0.1559, 0.4614, 0.006823, 0.4614, 0.1559, 0.4153, 0.006823, 0.4614, 0.1559, 0.4614, 0.006823, 0.4614, 0.1559, 0.4153, 0.006823, 0.4153, 0.1559, 0.3476, 0.006823, 0.4153, 0.1559, 0.4153, 0.006823, 0.4153, 0.1559, 0.3476, 0.006823, 0.3476, 0.324, 0.3289, 0.2495, 0.417, 0.3105, 0.4305, 0.2495, 0.417, 0.324, 0.3289, 0.2427, 0.3628, 0.2766, 0.2815, 0.2427, 0.3628, 0.324, 0.3289, 0.2766, 0.2815, 0.1885, 0.356, 0.2427, 0.3628, 0.1885, 0.356, 0.2766, 0.2815, 0.175, 0.295, 0.2462, 0.4556, 0.3207, 0.5436, 0.3071, 0.442, 0.3207, 0.5436, 0.2462, 0.4556, 0.2394, 0.5098, 0.2394, 0.5098, 0.2733, 0.5911, 0.3207, 0.5436, 0.1852, 0.5165, 0.2733, 0.5911, 0.2394, 0.5098, 0.2733, 0.5911, 0.1852, 0.5165, 0.1717, 0.5775, 0.1559, 0.4153, 0.006823, 0.3476, 0.1559, 0.3476, 0.006823, 0.3476, 0.1559, 0.4153, 0.006823, 0.4153, 0.1559, 0.4614, 0.006823, 0.4153, 0.1559, 0.4153, 0.006823, 0.4153, 0.1559, 0.4614, 0.006823, 0.4614, 0.1559, 0.529, 0.006823, 0.4614, 0.1559, 0.4614, 0.006823, 0.4614, 0.1559, 0.529, 0.006823, 0.529, 0.1559, 0.4153, 0.1559, 0.3476, 0.006823, 0.3476, 0.006823, 0.3476, 0.006823, 0.4153, 0.1559, 0.4153, 0.1559, 0.4614, 0.1559, 0.4153, 0.006823, 0.4153, 0.006823, 0.4153, 0.006823, 0.4614, 0.1559, 0.4614, 0.1559, 0.529, 0.1559, 0.4614, 0.006823, 0.4614, 0.006823, 0.4614, 0.006823, 0.529, 0.1559, 0.529, 0.001034, 0.9961, 0.1946, 0.8018, 0.1376, 0.9394, 0.001034, 0.9961, 0.1376, 0.6642, 0.1946, 0.8018, 0.001034, 0.9961, 0.001034, 0.6072, 0.1376, 0.6642, 0.001034, 0.9961, 0.1386, 0.6642, 0.001034, 0.6072, 0.001034, 0.9961, 0.1956, 0.8018, 0.1386, 0.6642, 0.001034, 0.9961, 0.1386, 0.9394, 0.1956, 0.8018, 0.3338, 0.6524, 0.3338, 0.5942, 0.2741, 0.6089, 0.3339, 0.6524, 0.2741, 0.6089, 0.3338, 0.5942, 0.2741, 0.6089, 0.274, 0.6628, 0.3338, 0.6524, 0.2741, 0.6089, 0.3339, 0.6524, 0.2742, 0.6628, 0.3338, 0.7927, 0.3338, 0.6524, 0.274, 0.6628, 0.2742, 0.7927, 0.2742, 0.6628, 0.3339, 0.6524, 0.274, 0.6628, 0.274, 0.7927, 0.3338, 0.7927, 0.3338, 0.9331, 0.3338, 0.7927, 0.274, 0.7927, 0.274, 0.7927, 0.274, 0.9227, 0.3338, 0.9331, 0.3338, 0.9913, 0.3338, 0.9331, 0.274, 0.9227, 0.274, 0.9227, 0.2741, 0.9766, 0.3338, 0.9913, 0.3339, 0.9331, 0.3338, 0.9913, 0.2741, 0.9766, 0.2741, 0.9766, 0.2742, 0.9227, 0.3339, 0.9331, 0.3339, 0.7927, 0.3339, 0.9331, 0.2742, 0.9227, 0.2742, 0.9227, 0.2742, 0.7927, 0.3339, 0.7927, 0.3339, 0.6524, 0.3339, 0.7927, 0.2742, 0.7927, 0.3586, 0.5871, 0.9991, 0.5871, 0.9538, 0.6306, 0.9991, 0.9984, 0.9538, 0.6306, 0.9991, 0.5871, 0.9538, 0.6306, 0.404, 0.6306, 0.3586, 0.5871, 0.3586, 0.9984, 0.3586, 0.5871, 0.404, 0.6306, 0.404, 0.6306, 0.9538, 0.6306, 0.885, 0.6882, 0.9991, 0.9984, 0.885, 0.6882, 0.9538, 0.6306, 0.885, 0.6882, 0.4728, 0.6882, 0.404, 0.6306, 0.3586, 0.9984, 0.404, 0.6306, 0.4728, 0.6882, 0.4728, 0.6882, 0.885, 0.6882, 0.885, 0.9191, 0.885, 0.6882, 0.9991, 0.9984, 0.885, 0.9191, 0.885, 0.9191, 0.4728, 0.9191, 0.4728, 0.6882, 0.4728, 0.9191, 0.885, 0.9191, 0.9991, 0.9984, 0.4728, 0.6882, 0.4728, 0.9191, 0.3586, 0.9984, 0.9991, 0.9984, 0.3586, 0.9984, 0.4728, 0.9191, 0.8739, 0.4503, 0.8866, 0.4503, 0.8739, 0.2728, 0.8866, 0.2728, 0.8739, 0.2728, 0.8866, 0.4503, 0.8739, 0.2728, 0.8866, 0.2728, 0.8739, 0.2728, 0.8866, 0.2728, 0.8866, 0.4503, 0.8866, 0.2728, 0.8739, 0.4503, 0.8739, 0.2728, 0.8739, 0.4503, 0.8866, 0.4503, 0.8739, 0.4503, 0.8866, 0.4503, 0.8739, 0.2728, 0.8866, 0.2728, 0.8866, 0.2728, 0.8866, 0.2728, 0.8866, 0.4503, 0.8866, 0.4503, 0.8739, 0.4503, 0.8739, 0.2728, 0.8739, 0.2728, 0.8866, 0.4503, 0.8739, 0.4503, 0.8739, 0.4503])
me_rsrc_world_prop_knights_toughbox_computer_meshnodes__knight.materials.append(mat_computer_1)
me_rsrc_world_prop_knights_toughbox_computer_meshnodes__knight.update()
me_rsrc_world_prop_knights_toughbox_computer_meshnodes__knight.normals_split_custom_set([tuple(v) for v in zip(*[iter([-6.687e-06, -0.2588, -0.9659, -1.488e-06, -0.2588, -0.9659, -2.362e-06, -0.2588, -0.9659, 6.728e-06, -0.2588, -0.9659, 2.25e-06, -0.2588, -0.9659, 1.73e-06, -0.2588, -0.9659, -2.362e-06, -0.2588, -0.9659, -6.87e-06, -0.2588, -0.9659, -6.687e-06, -0.2588, -0.9659, 1.73e-06, -0.2588, -0.9659, 7.071e-06, -0.2588, -0.9659, 6.728e-06, -0.2588, -0.9659, 0.0, -0.7223, -0.6916, 0.0, -0.7223, -0.6916, 0.0, -0.7223, -0.6916, 0.0, -0.7223, -0.6916, 0.0, -0.7223, -0.6916, 0.0, -0.7223, -0.6916, 0.7161, -0.6979, -0.008077, 0.7474, -0.6644, 0.0, 0.7413, -0.6711, -0.001601, 0.7413, -0.6711, -0.001601, 0.7136, -0.7005, -0.008713, 0.7161, -0.6979, -0.008077, -0.9109, -0.4126, -0.004833, -0.8944, -0.4472, 0.0, -0.8982, -0.4396, -0.00107, -0.8982, -0.4396, -0.00107, -0.9118, -0.4106, -0.005107, -0.9109, -0.4126, -0.004833, -0.6996, -0.7145, -0.008179, -0.6644, -0.7474, 0.0, -0.673, -0.7397, -0.001964, -0.673, -0.7397, -0.001964, -0.7024, -0.7117, -0.008852, -0.6996, -0.7145, -0.008179, 0.0, -0.7223, -0.6916, 0.0, -0.7223, -0.6916, 0.0, -0.7223, -0.6916, 0.0, -0.7223, -0.6916, 0.0, -0.7223, -0.6916, 0.0, -0.7223, -0.6916, 0.8986, -0.4387, -0.005167, 0.9138, -0.4061, 0.0, 0.9112, -0.4119, -0.0009052, 0.9112, -0.4119, -0.0009052, 0.8977, -0.4406, -0.00548, 0.8986, -0.4387, -0.005167, 0.0, 0.9659, -0.2588, 0.0, 0.9659, -0.2588, 0.0, 0.9659, -0.2588, 0.0, 0.9659, -0.2588, 0.0, 0.9659, -0.2588, 0.0, 0.9659, -0.2588, 0.9995, 0.03114, -0.008345, 0.9995, 0.03114, -0.008345, 0.9995, 0.03114, -0.008345, 0.9995, 0.03114, -0.008345, 0.9995, 0.03114, -0.008345, 0.9995, 0.03114, -0.008345, -0.9995, 0.03114, -0.008345, -0.9995, 0.03114, -0.008345, -0.9995, 0.03114, -0.008345, -0.9995, 0.03114, -0.008345, -0.9995, 0.03114, -0.008345, -0.9995, 0.03114, -0.008345, 2.25e-06, -0.2588, -0.9659, -2.362e-06, -0.2588, -0.9659, -1.488e-06, -0.2588, -0.9659, -1.488e-06, -0.2588, -0.9659, 1.73e-06, -0.2588, -0.9659, 2.25e-06, -0.2588, -0.9659, -0.9923, 0.1198, -0.0321, -0.9923, 0.1198, -0.0321, -0.9923, 0.1198, -0.0321, -0.9923, 0.1198, -0.0321, -0.9923, 0.1198, -0.0321, -0.9923, 0.1198, -0.0321, -0.2169, 0.9429, -0.2526, -0.2169, 0.9429, -0.2526, -0.2169, 0.9429, -0.2526, -0.2169, 0.9429, -0.2526, -0.2169, 0.9429, -0.2526, -0.2169, 0.9429, -0.2526, -0.9762, 0.2095, -0.05614, -0.9762, 0.2095, -0.05614, -0.9762, 0.2095, -0.05614, -0.9762, 0.2095, -0.05614, -0.9762, 0.2095, -0.05614, -0.9762, 0.2095, -0.05614, -0.124, 0.9585, -0.2568, -0.124, 0.9585, -0.2568, -0.1239, 0.9585, -0.2568, -0.1239, 0.9585, -0.2568, -0.1239, 0.9585, -0.2568, -0.124, 0.9585, -0.2568, 0.9923, 0.1198, -0.0321, 0.9923, 0.1198, -0.0321, 0.9923, 0.1198, -0.0321, 0.9923, 0.1198, -0.0321, 0.9923, 0.1198, -0.0321, 0.9923, 0.1198, -0.0321, 0.2169, 0.9429, -0.2526, 0.2169, 0.9429, -0.2526, 0.2169, 0.9429, -0.2526, 0.2169, 0.9429, -0.2526, 0.2169, 0.9429, -0.2526, 0.2169, 0.9429, -0.2526, 0.9762, 0.2095, -0.05614, 0.9762, 0.2095, -0.05614, 0.9762, 0.2095, -0.05614, 0.9762, 0.2095, -0.05614, 0.9762, 0.2095, -0.05614, 0.9762, 0.2095, -0.05614, 0.124, 0.9585, -0.2568, 0.1239, 0.9585, -0.2568, 0.124, 0.9585, -0.2568, 0.1239, 0.9585, -0.2568, 0.124, 0.9585, -0.2568, 0.1239, 0.9585, -0.2568, 0.124, -0.9585, 0.2568, 0.124, -0.9585, 0.2568, 0.124, -0.9585, 0.2568, 0.124, -0.9585, 0.2568, 0.124, -0.9585, 0.2568, 0.124, -0.9585, 0.2568, 0.9762, -0.2095, 0.05615, 0.9762, -0.2095, 0.05615, 0.9762, -0.2095, 0.05615, 0.9762, -0.2095, 0.05615, 0.9762, -0.2095, 0.05615, 0.9762, -0.2095, 0.05615, 0.2169, -0.9429, 0.2527, 0.2169, -0.9429, 0.2527, 0.2169, -0.9429, 0.2527, 0.2169, -0.9429, 0.2527, 0.2169, -0.9429, 0.2527, 0.2168, -0.9429, 0.2526, 0.9923, -0.1198, 0.0321, 0.9923, -0.1198, 0.0321, 0.9923, -0.1198, 0.0321, 0.9923, -0.1198, 0.0321, 0.9923, -0.1198, 0.0321, 0.9923, -0.1198, 0.0321, -0.124, -0.9585, 0.2568, -0.124, -0.9585, 0.2568, -0.124, -0.9585, 0.2568, -0.124, -0.9585, 0.2568, -0.124, -0.9585, 0.2568, -0.124, -0.9585, 0.2568, -0.9762, -0.2095, 0.05615, -0.9762, -0.2095, 0.05615, -0.9762, -0.2095, 0.05615, -0.9762, -0.2095, 0.05615, -0.9762, -0.2095, 0.05615, -0.9762, -0.2095, 0.05615, -0.2169, -0.9429, 0.2527, -0.2169, -0.9429, 0.2527, -0.2169, -0.9429, 0.2527, -0.2169, -0.9429, 0.2527, -0.2168, -0.9429, 0.2526, -0.2169, -0.9429, 0.2527, -0.9923, -0.1198, 0.0321, -0.9923, -0.1198, 0.0321, -0.9923, -0.1198, 0.0321, -0.9923, -0.1198, 0.0321, -0.9923, -0.1198, 0.0321, -0.9923, -0.1198, 0.0321, 0.0, -1.0, 0.0, 0.0, -1.0, 0.0, 0.0, -1.0, 0.0, 0.0, -1.0, 0.0, 0.0, -1.0, 0.0, 0.0, -1.0, 0.0, 0.0, -0.9996, 0.02824, 0.0, -0.9996, 0.02824, 0.0, -0.9996, 0.02824, 0.0, -0.9996, 0.02824, 0.0, -0.9996, 0.02824, 0.0, -0.9996, 0.02824, 0.0, -1.0, 0.0, 0.0, -1.0, 0.0, 0.0, -1.0, 0.0, 0.0, -1.0, 0.0, 0.0, -1.0, 0.0, 0.0, -1.0, 0.0, 0.0, -1.0, 0.0, 0.0, -1.0, 0.0, 0.0, -1.0, 0.0, 0.0, -1.0, 0.0, 0.0, -1.0, 0.0, 0.0, -1.0, 0.0, 0.0, -0.8321, 0.5547, 0.0, -0.8321, 0.5547, 0.0, -0.8321, 0.5547, 0.0, -0.8321, 0.5547, 0.0, -0.8321, 0.5547, 0.0, -0.8321, 0.5547, 0.0, -0.8321, 0.5547, 0.0, -0.8321, 0.5547, 0.0, -0.8321, 0.5547, 0.0, -0.8321, 0.5547, 0.0, -0.8321, 0.5547, 0.0, -0.8321, 0.5547, 0.0, -0.7071, -0.7071, 0.0, -0.7071, -0.7071, 0.0, -0.7071, -0.7071, 0.0, -0.7071, -0.7071, 0.0, -0.7071, -0.7071, 0.0, -0.7071, -0.7071, 0.0, -1.0, 0.0, 0.0, -1.0, 0.0, 0.0, -1.0, 0.0, 0.0, -1.0, 0.0, 0.0, -1.0, 0.0, 0.0, -1.0, 0.0, 0.0, -0.4961, 0.8682, 0.0, -0.4961, 0.8682, 0.0, -0.4961, 0.8682, 0.0, -0.4961, 0.8682, 0.0, -0.4961, 0.8682, 0.0, -0.4961, 0.8682, 0.0, -1.0, 0.0, 0.0, -1.0, 0.0, 0.0, -1.0, 0.0, 0.0, -1.0, 0.0, 0.0, -1.0, 0.0, 0.0, -1.0, 0.0, 0.7071, -0.7071, 0.0, 0.7071, -0.7071, 0.0, 0.7071, -0.7071, 0.0, 0.7071, -0.7071, 0.0, 0.7071, -0.7071, 0.0, 0.7071, -0.7071, 0.0, -0.7071, -0.7071, 0.0, -0.7071, -0.7071, 0.0, -0.7071, -0.7071, 0.0, -0.7071, -0.7071, 0.0, -0.7071, -0.7071, 0.0, -0.7071, -0.7071, 0.0, 0.0, -0.2588, -0.9659, 0.0, -0.2588, -0.9659, 0.0, -0.2588, -0.9659, 0.0, -0.2588, -0.9659, 0.0, -0.2588, -0.9659, 0.0, -0.2588, -0.9659, -1.021e-05, 0.2588, 0.9659, -1.461e-05, 0.2588, 0.9659, 2.992e-07, 0.2588, 0.9659, 2.992e-07, 0.2588, 0.9659, 4.383e-06, 0.2588, 0.9659, -1.021e-05, 0.2588, 0.9659, 2.992e-07, 0.2588, 0.9659, 7.754e-06, 0.2588, 0.9659, 4.383e-06, 0.2588, 0.9659, 5.693e-06, 0.2588, 0.9659, 4.383e-06, 0.2588, 0.9659, 7.754e-06, 0.2588, 0.9659, 7.754e-06, 0.2588, 0.9659, 1.608e-06, 0.2588, 0.9659, 5.693e-06, 0.2588, 0.9659, 1.276e-05, -0.2588, -0.9659, 8.308e-06, -0.2588, -0.9659, 1.515e-05, -0.2588, -0.9659, 1.515e-05, -0.2588, -0.9659, -2.868e-07, -0.2588, -0.9659, 1.276e-05, -0.2588, -0.9659, -2.868e-07, -0.2588, -0.9659, 1.515e-05, -0.2588, -0.9659, 2.71e-06, -0.2588, -0.9659, -1.299e-05, -0.2588, -0.9659, -2.868e-07, -0.2588, -0.9659, 2.71e-06, -0.2588, -0.9659, 2.71e-06, -0.2588, -0.9659, -2.68e-06, -0.2588, -0.9659, -1.299e-05, -0.2588, -0.9659, -3.48e-06, 0.2588, 0.9659, -6.968e-06, 0.2588, 0.9659, -3.876e-06, 0.2588, 0.9659, -3.876e-06, 0.2588, 0.9659, 1.819e-06, 0.2588, 0.9659, -3.48e-06, 0.2588, 0.9659, -3.876e-06, 0.2588, 0.9659, 1.009e-08, 0.2588, 0.9659, 1.819e-06, 0.2588, 0.9659, 4.971e-06, 0.2588, 0.9659, 1.819e-06, 0.2588, 0.9659, 1.009e-08, 0.2588, 0.9659, 1.009e-08, 0.2588, 0.9659, 4.824e-06, 0.2588, 0.9659, 4.971e-06, 0.2588, 0.9659, -9.32e-07, -0.2588, -0.9659, -1.508e-07, -0.2588, -0.9659, 6.654e-07, -0.2588, -0.9659, 6.654e-07, -0.2588, -0.9659, -1.789e-06, -0.2588, -0.9659, -9.32e-07, -0.2588, -0.9659, -1.789e-06, -0.2588, -0.9659, 6.654e-07, -0.2588, -0.9659, 5.282e-06, -0.2588, -0.9659, 9.358e-06, -0.2588, -0.9659, -1.789e-06, -0.2588, -0.9659, 5.282e-06, -0.2588, -0.9659, 5.282e-06, -0.2588, -0.9659, 1.896e-05, -0.2588, -0.9659, 9.358e-06, -0.2588, -0.9659, 9.211e-07, -0.9659, 0.2588, -0.04344, -0.965, 0.2586, -0.04344, -0.965, 0.2586, -0.04344, -0.965, 0.2586, -2.113e-07, -0.9659, 0.2588, 9.211e-07, -0.9659, 0.2588, 0.04344, -0.965, 0.2586, 9.211e-07, -0.9659, 0.2588, -2.113e-07, -0.9659, 0.2588, -2.113e-07, -0.9659, 0.2588, 0.04344, -0.965, 0.2586, 0.04344, -0.965, 0.2586, 3.505e-06, 0.2588, 0.9659, -5.517e-08, 0.2588, 0.9659, 1.397e-05, 0.2588, 0.9659, -7.369e-09, 0.2588, 0.9659, -5.517e-08, 0.2588, 0.9659, 3.505e-06, 0.2588, 0.9659, -5.517e-08, 0.2588, 0.9659, -7.369e-09, 0.2588, 0.9659, 4.579e-08, 0.2588, 0.9659, 4.579e-08, 0.2588, 0.9659, -7.369e-09, 0.2588, 0.9659, -3.521e-06, 0.2588, 0.9659, -1.397e-05, 0.2588, 0.9659, 4.579e-08, 0.2588, 0.9659, -3.521e-06, 0.2588, 0.9659, 0.0, -0.2588, -0.9659, 9.626e-07, -0.2588, -0.9659, 1.035e-06, -0.2588, -0.9659, 9.626e-07, -0.2588, -0.9659, 0.0, -0.2588, -0.9659, -9.626e-07, -0.2588, -0.9659, 0.0, -0.2588, -0.9659, -1.035e-06, -0.2588, -0.9659, -9.626e-07, -0.2588, -0.9659, 0.9912, 0.1277, -0.03421, 0.9912, 0.1277, -0.03421, 0.9912, 0.1277, -0.03421, 0.9912, 0.1277, -0.03421, 0.9912, 0.1277, -0.03421, 0.9912, 0.1277, -0.03421, 0.7071, -0.683, 0.183, 0.7071, -0.683, 0.183, 0.7071, -0.683, 0.183, 0.7071, -0.683, 0.183, 0.7071, -0.683, 0.183, 0.7071, -0.683, 0.183, -0.1322, -0.9574, 0.2566, -0.1322, -0.9574, 0.2566, -0.1321, -0.9575, 0.2566, -0.1321, -0.9575, 0.2566, -0.1321, -0.9575, 0.2565, -0.1322, -0.9574, 0.2566, -7.754e-06, 0.2588, 0.9659, -5.693e-06, 0.2588, 0.9659, -1.608e-06, 0.2588, 0.9659, -5.693e-06, 0.2588, 0.9659, -7.754e-06, 0.2588, 0.9659, -4.383e-06, 0.2588, 0.9659, -2.992e-07, 0.2588, 0.9659, -4.383e-06, 0.2588, 0.9659, -7.754e-06, 0.2588, 0.9659, -2.992e-07, 0.2588, 0.9659, 1.021e-05, 0.2588, 0.9659, -4.383e-06, 0.2588, 0.9659, 1.021e-05, 0.2588, 0.9659, -2.992e-07, 0.2588, 0.9659, 1.461e-05, 0.2588, 0.9659, -1.276e-05, -0.2588, -0.9659, -1.515e-05, -0.2588, -0.9659, -8.308e-06, -0.2588, -0.9659, -1.515e-05, -0.2588, -0.9659, -1.276e-05, -0.2588, -0.9659, 2.868e-07, -0.2588, -0.9659, 2.868e-07, -0.2588, -0.9659, -2.71e-06, -0.2588, -0.9659, -1.515e-05, -0.2588, -0.9659, 1.299e-05, -0.2588, -0.9659, -2.71e-06, -0.2588, -0.9659, 2.868e-07, -0.2588, -0.9659, -2.71e-06, -0.2588, -0.9659, 1.299e-05, -0.2588, -0.9659, 2.68e-06, -0.2588, -0.9659, -0.9912, 0.1277, -0.03421, -0.9912, 0.1277, -0.03421, -0.9912, 0.1277, -0.03421, -0.9912, 0.1277, -0.03421, -0.9912, 0.1277, -0.03421, -0.9912, 0.1277, -0.03421, -0.7071, -0.683, 0.183, -0.7071, -0.683, 0.183, -0.7071, -0.683, 0.183, -0.7071, -0.683, 0.183, -0.7071, -0.683, 0.183, -0.7071, -0.683, 0.183, 0.1322, -0.9574, 0.2566, 0.1321, -0.9575, 0.2566, 0.1322, -0.9574, 0.2566, 0.1321, -0.9575, 0.2566, 0.1322, -0.9574, 0.2566, 0.1321, -0.9575, 0.2565, -1.009e-08, 0.2588, 0.9659, -4.971e-06, 0.2588, 0.9659, -4.824e-06, 0.2588, 0.9659, -4.971e-06, 0.2588, 0.9659, -1.009e-08, 0.2588, 0.9659, -1.819e-06, 0.2588, 0.9659, 3.876e-06, 0.2588, 0.9659, -1.819e-06, 0.2588, 0.9659, -1.009e-08, 0.2588, 0.9659, 3.876e-06, 0.2588, 0.9659, 3.48e-06, 0.2588, 0.9659, -1.819e-06, 0.2588, 0.9659, 3.48e-06, 0.2588, 0.9659, 3.876e-06, 0.2588, 0.9659, 6.968e-06, 0.2588, 0.9659, 9.32e-07, -0.2588, -0.9659, -6.654e-07, -0.2588, -0.9659, 1.508e-07, -0.2588, -0.9659, -6.654e-07, -0.2588, -0.9659, 9.32e-07, -0.2588, -0.9659, 1.789e-06, -0.2588, -0.9659, 1.789e-06, -0.2588, -0.9659, -5.282e-06, -0.2588, -0.9659, -6.654e-07, -0.2588, -0.9659, -9.358e-06, -0.2588, -0.9659, -5.282e-06, -0.2588, -0.9659, 1.789e-06, -0.2588, -0.9659, -5.282e-06, -0.2588, -0.9659, -9.358e-06, -0.2588, -0.9659, -1.896e-05, -0.2588, -0.9659, 0.1322, 0.9575, -0.2565, 0.1322, 0.9575, -0.2565, 0.1322, 0.9575, -0.2565, 0.1322, 0.9575, -0.2565, 0.1322, 0.9575, -0.2565, 0.1322, 0.9575, -0.2565, -0.7071, 0.683, -0.183, -0.7071, 0.683, -0.183, -0.7071, 0.683, -0.183, -0.7071, 0.683, -0.183, -0.7071, 0.683, -0.183, -0.7071, 0.683, -0.183, -0.9912, -0.1277, 0.03421, -0.9912, -0.1277, 0.03421, -0.9912, -0.1277, 0.03421, -0.9912, -0.1277, 0.03421, -0.9912, -0.1277, 0.03421, -0.9912, -0.1277, 0.0342, -0.1322, 0.9575, -0.2565, -0.1322, 0.9575, -0.2565, -0.1322, 0.9575, -0.2565, -0.1322, 0.9575, -0.2565, -0.1322, 0.9575, -0.2565, -0.1322, 0.9575, -0.2565, 0.7071, 0.683, -0.183, 0.7071, 0.683, -0.183, 0.7071, 0.683, -0.183, 0.7071, 0.683, -0.183, 0.7071, 0.683, -0.183, 0.7071, 0.683, -0.183, 0.9912, -0.1277, 0.03421, 0.9912, -0.1277, 0.03421, 0.9912, -0.1277, 0.03421, 0.9912, -0.1277, 0.03421, 0.9912, -0.1277, 0.0342, 0.9912, -0.1277, 0.03421, 0.0, -0.2249, -0.9744, 4.537e-06, -0.225, -0.9744, -6.221e-06, -0.2249, -0.9744, 0.0, -0.2249, -0.9744, 1.015e-06, -0.225, -0.9744, 4.537e-06, -0.225, -0.9744, 0.0, -0.2249, -0.9744, 0.0, -0.2249, -0.9744, 1.015e-06, -0.225, -0.9744, 0.0, -0.2249, -0.9744, -1.015e-06, -0.225, -0.9744, 0.0, -0.2249, -0.9744, 0.0, -0.2249, -0.9744, -4.537e-06, -0.225, -0.9744, -1.015e-06, -0.225, -0.9744, 0.0, -0.2249, -0.9744, 6.221e-06, -0.2249, -0.9744, -4.537e-06, -0.225, -0.9744, 0.3731, -0.9277, -0.01359, 0.3732, -0.9277, -0.01363, 0.3732, -0.9277, -0.01362, -0.3731, -0.9277, -0.01359, -0.3732, -0.9277, -0.01362, -0.3732, -0.9277, -0.01363, 0.3732, -0.9277, -0.01362, 0.3731, -0.9277, -0.01357, 0.3731, -0.9277, -0.01359, -0.3732, -0.9277, -0.01362, -0.3731, -0.9277, -0.01359, -0.3731, -0.9277, -0.01357, 0.9008, -0.4135, -0.1324, 0.9008, -0.4135, -0.1323, 0.9008, -0.4135, -0.1323, -0.9008, -0.4135, -0.1324, -0.9008, -0.4135, -0.1323, -0.9008, -0.4135, -0.1323, 0.9008, -0.4135, -0.1323, 0.9008, -0.4135, -0.1324, 0.9008, -0.4135, -0.1324, 0.9008, 0.3136, -0.3002, 0.9008, 0.3136, -0.3002, 0.9008, 0.3136, -0.3002, 0.9008, 0.3136, -0.3002, 0.9008, 0.3136, -0.3002, 0.9008, 0.3136, -0.3002, 0.3731, 0.8278, -0.4189, 0.3731, 0.8278, -0.4189, 0.3731, 0.8278, -0.4189, 0.3731, 0.8278, -0.4189, 0.3731, 0.8278, -0.4189, 0.3731, 0.8278, -0.4189, -0.3731, 0.8278, -0.4189, -0.3731, 0.8278, -0.4189, -0.3731, 0.8278, -0.4189, -0.3731, 0.8278, -0.4189, -0.3731, 0.8278, -0.4189, -0.3731, 0.8278, -0.4189, -0.9008, 0.3136, -0.3002, -0.9008, 0.3136, -0.3002, -0.9008, 0.3136, -0.3002, -0.9008, 0.3136, -0.3002, -0.9008, 0.3137, -0.3002, -0.9008, 0.3136, -0.3002, -0.9008, -0.4135, -0.1323, -0.9008, -0.4135, -0.1324, -0.9008, -0.4135, -0.1324, 0.0, -0.8426, -0.5385, 0.0, -0.8426, -0.5385, 0.0, -0.8226, -0.5687, -0.4878, -0.1851, -0.8531, -0.5953, -0.1985, -0.7786, -0.6433, -0.1982, -0.7395, 0.0, -0.8226, -0.5687, 0.0, -0.8226, -0.5687, 0.0, -0.8426, -0.5385, 0.4878, -0.1851, -0.8531, 0.6433, -0.1982, -0.7395, 0.5953, -0.1985, -0.7786, 0.0, -0.8226, -0.5687, 0.0, -0.8226, -0.5687, 0.0, -0.7584, -0.6518, -0.4878, -0.1851, -0.8531, -0.2932, -0.2004, -0.9348, -0.5953, -0.1985, -0.7786, 0.0, -0.7584, -0.6518, 0.0, -0.7584, -0.6518, 0.0, -0.8226, -0.5687, 0.4878, -0.1851, -0.8531, 0.5953, -0.1985, -0.7786, 0.2932, -0.2004, -0.9348, 0.2932, -0.2004, -0.9348, -0.2932, -0.2004, -0.9348, -0.2598, -0.1882, -0.9471, -0.2932, -0.2004, -0.9348, -0.4878, -0.1851, -0.8531, -0.2598, -0.1882, -0.9471, -0.2598, -0.1882, -0.9471, 0.2598, -0.1882, -0.9471, 0.2932, -0.2004, -0.9348, 0.0, 0.3672, -0.9301, 0.0, 0.3672, -0.9301, 0.0, 0.3672, -0.9301, 0.2932, -0.2004, -0.9348, 0.2598, -0.1882, -0.9471, 0.4878, -0.1851, -0.8531, 0.0, 0.3672, -0.9301, 0.0, 0.3672, -0.9301, 0.0, 0.3672, -0.9301, 0.0, 0.2588, 0.9659, 0.0, 0.2588, 0.9659, 0.0, 0.2588, 0.9659, 0.0, 0.2588, 0.9659, 0.0, 0.2588, 0.9659, 0.0, 0.2588, 0.9659, 0.0, 0.9659, -0.2588, 0.0, 0.9659, -0.2588, 0.0, 0.9659, -0.2588, 1.0, 6.718e-09, 0.0, 1.0, 3.544e-07, 0.0, 1.0, 0.0, 0.0, -1.0, 1.679e-09, 0.0, -1.0, 8.859e-08, 0.0, -1.0, 0.0, 0.0, 0.0, -0.9659, 0.2588, 0.0, -0.9659, 0.2588, 0.0, -0.9659, 0.2588, 0.0, 0.9659, -0.2588, 0.0, 0.9659, -0.2588, 0.0, 0.9659, -0.2588, 1.0, 6.718e-09, 0.0, 1.0, 3.611e-07, 0.0, 1.0, 3.544e-07, 0.0, -1.0, 1.679e-09, 0.0, -1.0, 9.027e-08, 0.0, -1.0, 8.859e-08, 0.0, 0.0, -0.9659, 0.2588, 0.0, -0.9659, 0.2588, 0.0, -0.9659, 0.2588])] * 3)])
me_rsrc_world_prop_knights_toughbox_computer_meshnodes__knight_001 = bpy.data.meshes.new('rsrc.world.prop.knights.toughbox_computer-MeshNodes["knight.001')
me_rsrc_world_prop_knights_toughbox_computer_meshnodes__knight_001.from_pydata([(0.0, -1.375, 0.2521), (0.2285, -1.153, 0.2007), (0.1615, -1.31, 0.2371), (0.1615, -0.9951, 0.1644), (0.0, -0.9299, 0.1493), (-0.1615, -0.9951, 0.1644), (-0.2285, -1.153, 0.2007), (-0.1615, -1.31, 0.2371)], [], [(0, 1, 2), (0, 3, 1), (0, 4, 3), (0, 5, 4), (0, 6, 5), (0, 7, 6)])
_uv = me_rsrc_world_prop_knights_toughbox_computer_meshnodes__knight_001.uv_layers.new(name='UVMap')
_uv.uv.foreach_set('vector', [0.5, 1.142, 1.316, 0.5072, 1.077, 0.9559, 0.5, 1.142, 1.077, 0.05842, 1.316, 0.5072, 0.5, 1.142, 0.5, -0.1275, 1.077, 0.05842, 0.5, 1.142, -0.07695, 0.05842, 0.5, -0.1275, 0.5, 1.142, -0.3159, 0.5072, -0.07695, 0.05842, 0.5, 1.142, -0.07695, 0.9559, -0.3159, 0.5072])
me_rsrc_world_prop_knights_toughbox_computer_meshnodes__knight_001.materials.append(mat_computer_1_001)
me_rsrc_world_prop_knights_toughbox_computer_meshnodes__knight_001.update()
me_rsrc_world_prop_knights_toughbox_computer_meshnodes__knight_001.normals_split_custom_set([tuple(v) for v in zip(*[iter([-5.858e-06, -0.2249, -0.9744, -5.858e-06, -0.2249, -0.9744, -5.858e-06, -0.2249, -0.9744, 4.568e-06, -0.225, -0.9744, 4.568e-06, -0.225, -0.9744, 4.568e-06, -0.225, -0.9744, -3.331e-06, -0.225, -0.9744, -3.331e-06, -0.225, -0.9744, -3.331e-06, -0.225, -0.9744, 3.331e-06, -0.225, -0.9744, 3.331e-06, -0.225, -0.9744, 3.331e-06, -0.225, -0.9744, -4.568e-06, -0.225, -0.9744, -4.568e-06, -0.225, -0.9744, -4.568e-06, -0.225, -0.9744, 5.858e-06, -0.2249, -0.9744, 5.858e-06, -0.2249, -0.9744, 5.858e-06, -0.2249, -0.9744])] * 3)])

# ---- objects
ob_knights_toughbox_computer_meshnodes__knights_computerbox = bpy.data.objects.new('knights.toughbox_computer-MeshNodes["knights_computerbox"]', me_rsrc_world_prop_knights_toughbox_computer_meshnodes__knights_co)
ob_knights_toughbox_computer_meshnodes__knights_computerbox_consol = bpy.data.objects.new('knights.toughbox_computer-MeshNodes["knights_computerbox_consol', me_rsrc_world_prop_knights_toughbox_computer_meshnodes__knight)
ob_knights_toughbox_computer_meshnodes__knights_computerbox_textsc = bpy.data.objects.new('knights.toughbox_computer-MeshNodes["knights_computerbox_textsc', me_rsrc_world_prop_knights_toughbox_computer_meshnodes__knight_001)

# ---- transforms, parenting, visibility, modifiers, constraints
ob_knights_toughbox_computer_meshnodes__knights_computerbox.location = (0.0, 0.0, 0.0)
ob_knights_toughbox_computer_meshnodes__knights_computerbox.rotation_mode = 'QUATERNION'
ob_knights_toughbox_computer_meshnodes__knights_computerbox.rotation_quaternion = (0.7071, -0.7071, -1.57e-16, -9.358e-24)
_m = ob_knights_toughbox_computer_meshnodes__knights_computerbox.modifiers.new('Weighted Normal', 'WEIGHTED_NORMAL')
_m.keep_sharp = True
ob_knights_toughbox_computer_meshnodes__knights_computerbox_consol.location = (0.0, 0.0, 0.0)
ob_knights_toughbox_computer_meshnodes__knights_computerbox_consol.rotation_mode = 'QUATERNION'
ob_knights_toughbox_computer_meshnodes__knights_computerbox_consol.rotation_quaternion = (0.7071, -0.7071, -1.57e-16, -9.358e-24)
_m = ob_knights_toughbox_computer_meshnodes__knights_computerbox_consol.modifiers.new('Weighted Normal', 'WEIGHTED_NORMAL')
_m.keep_sharp = True
ob_knights_toughbox_computer_meshnodes__knights_computerbox_textsc.location = (0.0, 0.0, 0.0)
ob_knights_toughbox_computer_meshnodes__knights_computerbox_textsc.rotation_mode = 'QUATERNION'
ob_knights_toughbox_computer_meshnodes__knights_computerbox_textsc.rotation_quaternion = (0.7071, -0.7071, -1.57e-16, -9.358e-24)

# ---- collection membership
scene.collection.objects.link(ob_knights_toughbox_computer_meshnodes__knights_computerbox)
scene.collection.objects.link(ob_knights_toughbox_computer_meshnodes__knights_computerbox_consol)
scene.collection.objects.link(ob_knights_toughbox_computer_meshnodes__knights_computerbox_textsc)

# ---- scene / render settings (as saved in the file)
scene.frame_start = 1; scene.frame_end = 250; scene.frame_set(1)
scene.render.engine = 'BLENDER_EEVEE_NEXT'
scene.cycles.sampling_pattern = 'TABULATED_SOBOL'
scene.cycles.use_light_tree = False
scene.view_settings.view_transform = 'Filmic'
bpy.context.view_layer.update()

# ---- added for rendering (the .blend has no active camera and no usable light): camera, sun
cam_auto = bpy.data.cameras.new('AutoCamera')
cam_auto.lens = 50.0
cam_auto.sensor_width = 36.0
cam_auto.clip_end = 1000.0
ob_auto_camera = bpy.data.objects.new('AutoCamera', cam_auto)
scene.collection.objects.link(ob_auto_camera)
ob_auto_camera.location = (2.29198, -2.70837, 2.71421)
ob_auto_camera.rotation_euler = (1.09748, -7.21219e-08, 0.694738)
scene.camera = ob_auto_camera
light_auto_sun = bpy.data.lights.new('AutoSun', 'SUN')
light_auto_sun.energy = 3.0
light_auto_sun.angle = 0.0523599
ob_auto_sun = bpy.data.objects.new('AutoSun', light_auto_sun)
scene.collection.objects.link(ob_auto_sun)
ob_auto_sun.rotation_euler = (0.872665, 0.174533, 0.523599)
bpy.context.view_layer.update()
